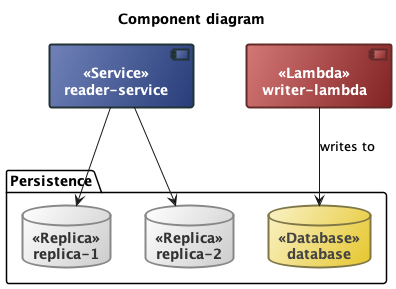

The diagram above was rendered by PlantUML. Its source (embedded in the PNG):
@startuml

skinparam component<< Lambda >> {
  fontStyle bold
  fontColor white
  backgroundColor #d47777/#822323
  borderColor #642a2a
  borderThickness 2
}

skinparam component<< Service >> {
  fontStyle bold
  fontColor white
  backgroundColor #7082b8/#283d7a
  borderColor #223336
  borderThickness 2
}

skinparam database<< Database >> {
  fontStyle bold
  fontColor #444
  backgroundColor #faf2c8/#e6c72c
  borderColor #807746
  borderThickness 2
}

skinparam database<< Replica >> {
  fontStyle bold
  fontColor #333
  backgroundColor white/#CCC
  borderColor #888
  borderThickness 2
}

title Component diagram

component "reader-service" << Service >>

component "writer-lambda" << Lambda >>

package Persistence {
  database "replica-1" << Replica >>

  database "replica-2" << Replica >>

  database database << Database >>
}

"reader-service" --> "replica-1"

"reader-service" --> "replica-2"

"writer-lambda" --> database : writes to

@enduml